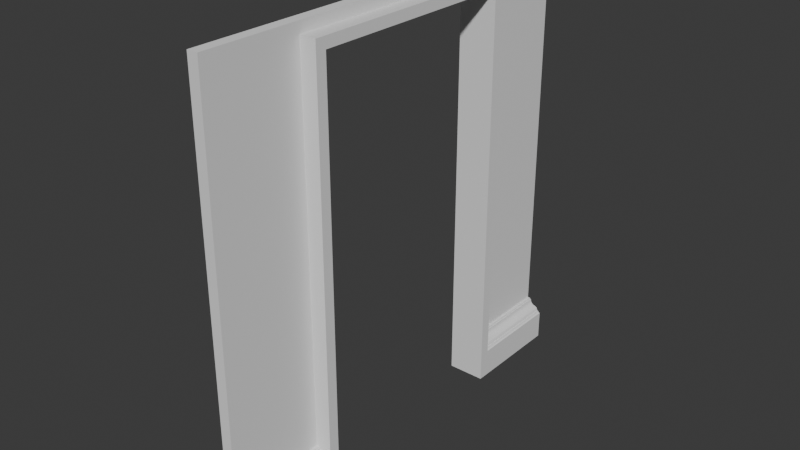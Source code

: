 # Source: FI-026-Observatory_DoorFrame.blend  (saved by Blender 4.2.66; exported with 4.5.12 LTS)
import bpy
from mathutils import Matrix  # noqa: F401  (used for matrix-valued properties, if any)

bpy.ops.wm.read_factory_settings(use_empty=True)
scene = bpy.context.scene
scene.name = 'Scene'

# ---- collections
col_collection = bpy.data.collections.new('Collection'); scene.collection.children.link(col_collection)
col_export = bpy.data.collections.new('Export'); scene.collection.children.link(col_export)

# ---- world
world_world = bpy.data.worlds.new('World'); scene.world = world_world
world_world.use_nodes = True; world_world.node_tree.nodes.clear()
_N = world_world.node_tree.nodes; _L = world_world.node_tree.links
n0 = _N.new('ShaderNodeOutputWorld'); n0.name = 'World Output'; n0.location = (300, 300)
n1 = _N.new('ShaderNodeBackground'); n1.name = 'Background'; n1.location = (10, 300)
n1.inputs[0].default_value = (0.05088, 0.05088, 0.05088, 1.0)
_L.new(n1.outputs[0], n0.inputs[0])
n0.is_active_output = True
world_world.color = (0.05088, 0.05088, 0.05088)
world_world.sun_shadow_jitter_overblur = 0.0

# ---- meshes
me_cube_002 = bpy.data.meshes.new('Cube.002')
me_cube_002.from_pydata([(0.0, -1.0, 0.0), (0.0, -1.0, 2.0), (0.0, 1.0, 0.0), (0.0, 1.0, 2.0), (0.05, -1.0, 2.0), (0.05, 1.0, 2.0), (0.05, 1.0, 0.2), (0.05, -1.0, 0.2), (0.125, 1.0, 0.0), (0.125, -1.0, 0.0), (0.0, -0.55, 1.95), (0.05, -0.55, 1.95), (0.05, -0.55, 0.2), (0.05, 0.5491, 0.2), (0.0, -0.55, 0.0), (0.0, 0.5491, 0.0), (0.125, -0.55, 0.0), (0.125, 1.0, 0.125), (0.06313, 1.0, 0.2), (0.06313, 1.0, 0.1944), (0.06875, 1.0, 0.1944), (0.0696, 1.0, 0.1871), (0.07168, 1.0, 0.1795), (0.07516, 1.0, 0.1742), (0.08, 1.0, 0.17), (0.08447, 1.0, 0.1675), (0.08885, 1.0, 0.1661), (0.09365, 1.0, 0.1641), (0.0998, 1.0, 0.1614), (0.105, 1.0, 0.1575), (0.1082, 1.0, 0.1507), (0.11, 1.0, 0.1437), (0.1156, 1.0, 0.1437), (0.1169, 1.0, 0.1403), (0.119, 1.0, 0.137), (0.1219, 1.0, 0.1354), (0.125, 1.0, 0.1344), (0.125, -1.0, 0.125), (0.125, -1.0, 0.1344), (0.1219, -1.0, 0.1354), (0.119, -1.0, 0.137), (0.1169, -1.0, 0.1403), (0.1156, -1.0, 0.1437), (0.11, -1.0, 0.1437), (0.1082, -1.0, 0.1507), (0.105, -1.0, 0.1575), (0.0998, -1.0, 0.1614), (0.09365, -1.0, 0.1641), (0.08885, -1.0, 0.1661), (0.08447, -1.0, 0.1675), (0.08, -1.0, 0.17), (0.07516, -1.0, 0.1742), (0.07168, -1.0, 0.1795), (0.0696, -1.0, 0.1871), (0.06875, -1.0, 0.1944), (0.06312, -1.0, 0.1944), (0.06312, -1.0, 0.2), (0.125, -0.55, 0.125), (0.06312, -0.55, 0.2), (0.06312, -0.55, 0.1944), (0.06875, -0.55, 0.1944), (0.0696, -0.55, 0.1871), (0.07168, -0.55, 0.1795), (0.07516, -0.55, 0.1742), (0.08, -0.55, 0.17), (0.08447, -0.55, 0.1675), (0.08885, -0.55, 0.1661), (0.09365, -0.55, 0.1641), (0.0998, -0.55, 0.1614), (0.105, -0.55, 0.1575), (0.1082, -0.55, 0.1507), (0.11, -0.55, 0.1437), (0.1156, -0.55, 0.1437), (0.1169, -0.55, 0.1403), (0.119, -0.55, 0.137), (0.1219, -0.55, 0.1354), (0.125, -0.55, 0.1344), (0.125, 0.5501, 0.125), (0.125, 0.5501, 0.1344), (0.1219, 0.5501, 0.1354), (0.119, 0.5501, 0.137), (0.1169, 0.5501, 0.1403), (0.1156, 0.5501, 0.1437), (0.11, 0.5501, 0.1437), (0.1082, 0.5501, 0.1507), (0.105, 0.5501, 0.1575), (0.0998, 0.5501, 0.1614), (0.09365, 0.5501, 0.1641), (0.08885, 0.5501, 0.1661), (0.08447, 0.5501, 0.1675), (0.08, 0.5501, 0.17), (0.07516, 0.5501, 0.1742), (0.07168, 0.5501, 0.1795), (0.0696, 0.5501, 0.1871), (0.06875, 0.5501, 0.1944), (0.06313, 0.5501, 0.1944), (0.06313, 0.5501, 0.2), (0.05, -0.5005, 0.0), (0.05, -0.5005, 1.9), (0.05, 0.5005, 0.0), (0.05, 0.5005, 1.9), (8.551e-08, 0.5005, 0.0), (-8.551e-08, -0.5005, 0.0), (-8.551e-08, -0.5005, 1.9), (8.551e-08, 0.5005, 1.9), (0.0, 0.55, 1.95), (0.05, -0.55, 0.0), (0.05, 0.55, 0.0), (0.05, 0.55, 1.95), (0.0, 0.55, 0.0), (0.125, -0.5005, 1.9), (0.125, -0.5005, -5.265e-08), (0.125, 0.5005, -5.265e-08), (0.125, 0.5005, 1.9), (0.125, -0.55, 1.95), (0.125, 0.55, 1.95), (0.125, 0.55, -5.265e-08), (-0.05, -0.5005, 1.9), (-0.05, -0.5005, 6.11e-13), (-0.05, 0.5005, 1.9), (-0.05, 0.5005, 6.11e-13), (-0.05, 0.55, 1.95), (-0.05, -0.55, 1.95), (-0.05, -0.55, 6.11e-13), (-0.05, 0.55, 6.11e-13)], [], [(37, 9, 16, 57), (8, 17, 77, 116), (37, 57, 76, 38), (38, 76, 75, 39), (39, 75, 74, 40), (40, 74, 73, 41), (41, 73, 72, 42), (42, 72, 71, 43), (43, 71, 70, 44), (44, 70, 69, 45), (45, 69, 68, 46), (46, 68, 67, 47), (47, 67, 66, 48), (48, 66, 65, 49), (49, 65, 64, 50), (50, 64, 63, 51), (51, 63, 62, 52), (52, 62, 61, 53), (53, 61, 60, 54), (54, 60, 59, 55), (55, 59, 58, 56), (56, 58, 12, 7), (6, 13, 96, 18), (18, 96, 95, 19), (19, 95, 94, 20), (20, 94, 93, 21), (21, 93, 92, 22), (22, 92, 91, 23), (23, 91, 90, 24), (24, 90, 89, 25), (25, 89, 88, 26), (26, 88, 87, 27), (27, 87, 86, 28), (28, 86, 85, 29), (29, 85, 84, 30), (30, 84, 83, 31), (31, 83, 82, 32), (32, 82, 81, 33), (33, 81, 80, 34), (34, 80, 79, 35), (35, 79, 78, 36), (36, 78, 77, 17), (6, 2, 3, 5), (14, 10, 11, 12), (11, 10, 105, 108), (15, 13, 108, 105), (7, 12, 11, 108, 13, 6, 5, 4), (4, 1, 0, 7), (5, 3, 1, 4), (14, 12, 58, 59, 60, 61, 62, 63, 64, 65, 66, 67, 68, 69, 70, 71, 72, 73, 74, 75, 76, 57, 16), (38, 39, 40, 41, 42, 43, 44, 45, 46, 47, 48, 49, 50, 51, 52, 53, 54, 55, 56, 7, 0, 9, 37), (13, 15, 116, 77, 78, 79, 80, 81, 82, 83, 84, 85, 86, 87, 88, 89, 90, 91, 92, 93, 94, 95, 96), (2, 6, 18, 19, 20, 21, 22, 23, 24, 25, 26, 27, 28, 29, 30, 31, 32, 33, 34, 35, 36, 17, 8), (8, 116, 15, 2), (16, 9, 0, 14), (105, 10, 14, 0, 1, 3, 2, 15), (97, 102, 103, 98), (101, 99, 100, 104), (103, 104, 100, 98), (14, 10, 11, 106), (109, 105, 108, 107), (97, 98, 110, 111), (107, 108, 115, 116), (99, 107, 116, 112), (102, 14, 123, 118), (103, 102, 118, 117), (14, 10, 122, 123), (102, 97, 106, 14), (101, 109, 107, 99), (116, 115, 113, 112), (115, 114, 110, 113), (114, 16, 111, 110), (11, 106, 16, 114), (106, 97, 111, 16), (98, 100, 113, 110), (108, 11, 114, 115), (100, 99, 112, 113), (123, 122, 117, 118), (122, 121, 119, 117), (121, 124, 120, 119), (10, 105, 121, 122), (101, 104, 119, 120), (105, 109, 124, 121), (104, 103, 117, 119), (109, 101, 120, 124)])
_uv = me_cube_002.uv_layers.new(name='UVMap')
_uv.uv.foreach_set('vector', [0.3906, 0.75, 0.375, 0.75, 0.375, 0.6875, 0.3906, 0.6875, 0.375, 0.5, 0.3906, 0.5, 0.3906, 0.5624, 0.375, 0.5624, 0.3906, 0.75, 0.3906, 0.6875, 0.3918, 0.6875, 0.3918, 0.75, 0.3918, 0.75, 0.3918, 0.6875, 0.3919, 0.6875, 0.3919, 0.75, 0.3919, 0.75, 0.3919, 0.6875, 0.3921, 0.6875, 0.3921, 0.75, 0.3921, 0.75, 0.3921, 0.6875, 0.3925, 0.6875, 0.3925, 0.75, 0.3925, 0.75, 0.3925, 0.6875, 0.393, 0.6875, 0.393, 0.75, 0.393, 0.75, 0.393, 0.6875, 0.393, 0.6875, 0.393, 0.75, 0.393, 0.75, 0.393, 0.6875, 0.3938, 0.6875, 0.3938, 0.75, 0.3938, 0.75, 0.3938, 0.6875, 0.3947, 0.6875, 0.3947, 0.75, 0.3947, 0.75, 0.3947, 0.6875, 0.3952, 0.6875, 0.3952, 0.75, 0.3952, 0.75, 0.3952, 0.6875, 0.4, 0.6875, 0.3985, 0.75, 0.3985, 0.75, 0.4, 0.6875, 0.4, 0.6875, 0.3986, 0.75, 0.3986, 0.75, 0.4, 0.6875, 0.4, 0.6875, 0.3986, 0.75, 0.3986, 0.75, 0.4, 0.6875, 0.4, 0.6875, 0.3988, 0.75, 0.3988, 0.75, 0.4, 0.6875, 0.4, 0.6875, 0.3989, 0.75, 0.3989, 0.75, 0.4, 0.6875, 0.4, 0.6875, 0.3991, 0.75, 0.3991, 0.75, 0.4, 0.6875, 0.4, 0.6875, 0.3995, 0.75, 0.3995, 0.75, 0.4, 0.6875, 0.4, 0.6875, 0.3998, 0.75, 0.3998, 0.75, 0.4, 0.6875, 0.4, 0.6875, 0.3998, 0.75, 0.3998, 0.75, 0.4, 0.6875, 0.4, 0.6875, 0.4, 0.75, 0.4, 0.75, 0.4, 0.6875, 0.4, 0.6875, 0.4, 0.75, 0.4, 0.5, 0.4, 0.5624, 0.4, 0.5624, 0.4, 0.5, 0.4, 0.5, 0.4, 0.5624, 0.4, 0.5624, 0.3998, 0.5, 0.3998, 0.5, 0.4, 0.5624, 0.4, 0.5624, 0.3998, 0.5, 0.3998, 0.5, 0.4, 0.5624, 0.4, 0.5624, 0.3995, 0.5, 0.3995, 0.5, 0.4, 0.5624, 0.4, 0.5624, 0.3991, 0.5, 0.3991, 0.5, 0.4, 0.5624, 0.4, 0.5624, 0.3989, 0.5, 0.3989, 0.5, 0.4, 0.5624, 0.4, 0.5624, 0.3988, 0.5, 0.3988, 0.5, 0.4, 0.5624, 0.4, 0.5624, 0.3986, 0.5, 0.3986, 0.5, 0.4, 0.5624, 0.4, 0.5624, 0.3986, 0.5, 0.3986, 0.5, 0.4, 0.5624, 0.4, 0.5624, 0.3985, 0.5, 0.3985, 0.5, 0.4, 0.5624, 0.3952, 0.5624, 0.3952, 0.5, 0.3952, 0.5, 0.3952, 0.5624, 0.3947, 0.5624, 0.3947, 0.5, 0.3947, 0.5, 0.3947, 0.5624, 0.3938, 0.5624, 0.3938, 0.5, 0.3938, 0.5, 0.3938, 0.5624, 0.393, 0.5624, 0.393, 0.5, 0.393, 0.5, 0.393, 0.5624, 0.393, 0.5624, 0.393, 0.5, 0.393, 0.5, 0.393, 0.5624, 0.3925, 0.5624, 0.3925, 0.5, 0.3925, 0.5, 0.3925, 0.5624, 0.3921, 0.5624, 0.3921, 0.5, 0.3921, 0.5, 0.3921, 0.5624, 0.3919, 0.5624, 0.3919, 0.5, 0.3919, 0.5, 0.3919, 0.5624, 0.3918, 0.5624, 0.3918, 0.5, 0.3918, 0.5, 0.3918, 0.5624, 0.3906, 0.5624, 0.3906, 0.5, 0.0, 0.0, 0.0, 0.0, 0.0, 0.0, 0.0, 0.0, 0.0, 0.0, 0.0, 0.0, 0.4, 0.6875, 0.4, 0.6875, 0.4, 0.6875, 0.0, 0.0, 0.0, 0.0, 0.4, 0.6875, 0.0, 0.0, 0.4, 0.5624, 0.4, 0.6875, 0.0, 0.0, 0.4, 0.75, 0.4, 0.6875, 0.4, 0.6875, 0.4, 0.6875, 0.4, 0.5624, 0.0, 0.0, 0.0, 0.0, 0.0, 0.0, 0.0, 0.0, 0.0, 0.0, 0.0, 0.0, 0.0, 0.0, 0.0, 0.0, 0.0, 0.0, 0.0, 0.0, 0.0, 0.0, 0.0, 0.0, 0.0, 0.0, 0.0, 0.0, 0.0, 0.0, 0.0, 0.0, 0.0, 0.0, 0.0, 0.0, 0.0, 0.0, 0.0, 0.0, 0.0, 0.0, 0.0, 0.0, 0.0, 0.0, 0.0, 0.0, 0.0, 0.0, 0.0, 0.0, 0.0, 0.0, 0.0, 0.0, 0.0, 0.0, 0.0, 0.0, 0.0, 0.0, 0.0, 0.0, 0.0, 0.0, 0.0, 0.0, 0.3918, 0.75, 0.3919, 0.75, 0.3921, 0.75, 0.3925, 0.75, 0.393, 0.75, 0.393, 0.75, 0.3938, 0.75, 0.3947, 0.75, 0.3952, 0.75, 0.3985, 0.75, 0.3986, 0.75, 0.3986, 0.75, 0.3988, 0.75, 0.3989, 0.75, 0.3991, 0.75, 0.3995, 0.75, 0.3998, 0.75, 0.3998, 0.75, 0.4, 0.75, 0.4, 0.75, 0.0, 0.0, 0.375, 0.75, 0.3906, 0.75, 0.0, 0.0, 0.0, 0.0, 0.0, 0.0, 0.0, 0.0, 0.0, 0.0, 0.0, 0.0, 0.0, 0.0, 0.0, 0.0, 0.0, 0.0, 0.0, 0.0, 0.0, 0.0, 0.0, 0.0, 0.0, 0.0, 0.0, 0.0, 0.0, 0.0, 0.0, 0.0, 0.0, 0.0, 0.0, 0.0, 0.0, 0.0, 0.0, 0.0, 0.0, 0.0, 0.0, 0.0, 0.0, 0.0, 0.0, 0.0, 0.4, 0.5, 0.4, 0.5, 0.3998, 0.5, 0.3998, 0.5, 0.3995, 0.5, 0.3991, 0.5, 0.3989, 0.5, 0.3988, 0.5, 0.3986, 0.5, 0.3986, 0.5, 0.3985, 0.5, 0.3952, 0.5, 0.3947, 0.5, 0.3938, 0.5, 0.393, 0.5, 0.393, 0.5, 0.3925, 0.5, 0.3921, 0.5, 0.3919, 0.5, 0.3918, 0.5, 0.3906, 0.5, 0.375, 0.5, 0.375, 0.5, 0.375, 0.5624, 0.0, 0.0, 0.0, 0.0, 0.375, 0.6875, 0.375, 0.75, 0.0, 0.0, 0.0, 0.0, 0.0, 0.0, 0.0, 0.0, 0.0, 0.0, 0.0, 0.0, 0.0, 0.0, 0.0, 0.0, 0.0, 0.0, 0.0, 0.0, 0.375, 0.25, 0.375, 0.5, 0.625, 0.5, 0.625, 0.25, 0.375, 0.75, 0.375, 1.0, 0.625, 1.0, 0.625, 0.75, 0.625, 0.5, 0.625, 0.75, 0.875, 0.75, 0.875, 0.5, 0.0, 0.0, 0.0, 0.0, 0.0, 0.0, 0.0, 0.0, 0.0, 0.0, 0.0, 0.0, 0.0, 0.0, 0.0, 0.0, 0.375, 0.25, 0.625, 0.25, 0.625, 0.25, 0.375, 0.25, 0.0, 0.0, 0.0, 0.0, 0.0, 0.0, 0.0, 0.0, 0.375, 1.0, 0.0, 0.0, 0.0, 0.0, 0.375, 1.0, 0.375, 0.5, 0.0, 0.0, 0.0, 0.0, 0.375, 0.5, 0.625, 0.5, 0.375, 0.5, 0.375, 0.5, 0.625, 0.5, 0.0, 0.0, 0.0, 0.0, 0.0, 0.0, 0.0, 0.0, 0.375, 0.5, 0.375, 0.25, 0.0, 0.0, 0.0, 0.0, 0.375, 0.75, 0.0, 0.0, 0.0, 0.0, 0.375, 1.0, 0.0, 0.0, 0.0, 0.0, 0.625, 1.0, 0.375, 1.0, 0.0, 0.0, 0.0, 0.0, 0.875, 0.5, 0.875, 0.75, 0.0, 0.0, 0.0, 0.0, 0.375, 0.25, 0.625, 0.25, 0.0, 0.0, 0.0, 0.0, 0.0, 0.0, 0.0, 0.0, 0.0, 0.0, 0.375, 0.25, 0.375, 0.25, 0.0, 0.0, 0.875, 0.5, 0.875, 0.75, 0.875, 0.75, 0.875, 0.5, 0.0, 0.0, 0.0, 0.0, 0.0, 0.0, 0.0, 0.0, 0.625, 1.0, 0.375, 1.0, 0.375, 1.0, 0.625, 1.0, 0.0, 0.0, 0.0, 0.0, 0.625, 0.5, 0.375, 0.5, 0.0, 0.0, 0.0, 0.0, 0.625, 0.75, 0.625, 0.5, 0.0, 0.0, 0.0, 0.0, 0.375, 0.75, 0.625, 0.75, 0.0, 0.0, 0.0, 0.0, 0.0, 0.0, 0.0, 0.0, 0.375, 0.75, 0.625, 0.75, 0.625, 0.75, 0.375, 0.75, 0.0, 0.0, 0.0, 0.0, 0.0, 0.0, 0.0, 0.0, 0.625, 0.75, 0.625, 0.5, 0.625, 0.5, 0.625, 0.75, 0.0, 0.0, 0.375, 0.75, 0.375, 0.75, 0.0, 0.0])
me_cube_002.update()

# ---- objects
ob_fi_026_observatory_doorframe = bpy.data.objects.new('FI-026-Observatory DoorFrame', me_cube_002)

# ---- transforms, parenting, visibility, modifiers, constraints
ob_fi_026_observatory_doorframe.location = (0.0, 7.451e-09, 0.0)

# ---- collection membership
col_export.objects.link(ob_fi_026_observatory_doorframe)

# ---- scene / render settings (as saved in the file)
scene.frame_start = 1; scene.frame_end = 250; scene.frame_set(1)
scene.render.engine = 'BLENDER_EEVEE_NEXT'
bpy.context.view_layer.update()

# ---- added for rendering (the .blend has no active camera and no usable light): camera, sun
cam_auto = bpy.data.cameras.new('AutoCamera')
cam_auto.lens = 50.0
cam_auto.sensor_width = 36.0
cam_auto.clip_end = 1000.0
ob_auto_camera = bpy.data.objects.new('AutoCamera', cam_auto)
scene.collection.objects.link(ob_auto_camera)
ob_auto_camera.location = (2.65943, -3.14632, 3.09755)
ob_auto_camera.rotation_euler = (1.09748, -7.21219e-08, 0.694738)
scene.camera = ob_auto_camera
light_auto_sun = bpy.data.lights.new('AutoSun', 'SUN')
light_auto_sun.energy = 3.0
light_auto_sun.angle = 0.0523599
ob_auto_sun = bpy.data.objects.new('AutoSun', light_auto_sun)
scene.collection.objects.link(ob_auto_sun)
ob_auto_sun.rotation_euler = (0.872665, 0.174533, 0.523599)
bpy.context.view_layer.update()
